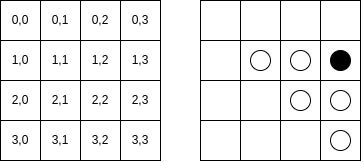

The diagram above was exported from draw.io. Its source (the exported page's mxGraphModel, read from the mxfile embedded in the PNG):
<mxGraphModel dx="658" dy="418" grid="1" gridSize="10" guides="1" tooltips="1" connect="1" arrows="1" fold="1" page="1" pageScale="1" pageWidth="827" pageHeight="1169" math="0" shadow="0">
  <root>
    <mxCell id="0" />
    <mxCell id="1" parent="0" />
    <mxCell id="DELnbpwFUYJkXToaetw4-1" value="" style="whiteSpace=wrap;html=1;aspect=fixed;fillStyle=auto;" vertex="1" parent="1">
      <mxGeometry x="360" y="240" width="160" height="160" as="geometry" />
    </mxCell>
    <mxCell id="DELnbpwFUYJkXToaetw4-2" value="" style="endArrow=none;html=1;rounded=0;entryX=0.25;entryY=0;entryDx=0;entryDy=0;exitX=0.25;exitY=1;exitDx=0;exitDy=0;" edge="1" parent="1" source="DELnbpwFUYJkXToaetw4-1" target="DELnbpwFUYJkXToaetw4-1">
      <mxGeometry width="50" height="50" relative="1" as="geometry">
        <mxPoint x="500" y="340" as="sourcePoint" />
        <mxPoint x="550" y="290" as="targetPoint" />
      </mxGeometry>
    </mxCell>
    <mxCell id="DELnbpwFUYJkXToaetw4-3" value="" style="endArrow=none;html=1;rounded=0;entryX=0.5;entryY=0;entryDx=0;entryDy=0;exitX=0.5;exitY=1;exitDx=0;exitDy=0;" edge="1" parent="1" source="DELnbpwFUYJkXToaetw4-1" target="DELnbpwFUYJkXToaetw4-1">
      <mxGeometry width="50" height="50" relative="1" as="geometry">
        <mxPoint x="520" y="400" as="sourcePoint" />
        <mxPoint x="520" y="280" as="targetPoint" />
      </mxGeometry>
    </mxCell>
    <mxCell id="DELnbpwFUYJkXToaetw4-5" value="" style="endArrow=none;html=1;rounded=0;entryX=0.75;entryY=0;entryDx=0;entryDy=0;exitX=0.75;exitY=1;exitDx=0;exitDy=0;" edge="1" parent="1" source="DELnbpwFUYJkXToaetw4-1" target="DELnbpwFUYJkXToaetw4-1">
      <mxGeometry width="50" height="50" relative="1" as="geometry">
        <mxPoint x="540" y="360" as="sourcePoint" />
        <mxPoint x="550" y="270" as="targetPoint" />
      </mxGeometry>
    </mxCell>
    <mxCell id="DELnbpwFUYJkXToaetw4-6" value="" style="endArrow=none;html=1;rounded=0;entryX=0;entryY=0.25;entryDx=0;entryDy=0;exitX=1;exitY=0.25;exitDx=0;exitDy=0;" edge="1" parent="1" source="DELnbpwFUYJkXToaetw4-1" target="DELnbpwFUYJkXToaetw4-1">
      <mxGeometry width="50" height="50" relative="1" as="geometry">
        <mxPoint x="519.6600000000001" y="370" as="sourcePoint" />
        <mxPoint x="519.6600000000001" y="250" as="targetPoint" />
      </mxGeometry>
    </mxCell>
    <mxCell id="DELnbpwFUYJkXToaetw4-7" value="" style="endArrow=none;html=1;rounded=0;entryX=0;entryY=0.5;entryDx=0;entryDy=0;exitX=1;exitY=0.5;exitDx=0;exitDy=0;" edge="1" parent="1" source="DELnbpwFUYJkXToaetw4-1" target="DELnbpwFUYJkXToaetw4-1">
      <mxGeometry width="50" height="50" relative="1" as="geometry">
        <mxPoint x="660" y="310" as="sourcePoint" />
        <mxPoint x="540" y="310" as="targetPoint" />
      </mxGeometry>
    </mxCell>
    <mxCell id="DELnbpwFUYJkXToaetw4-8" value="" style="endArrow=none;html=1;rounded=0;entryX=0;entryY=0.75;entryDx=0;entryDy=0;exitX=1;exitY=0.75;exitDx=0;exitDy=0;" edge="1" parent="1" source="DELnbpwFUYJkXToaetw4-1" target="DELnbpwFUYJkXToaetw4-1">
      <mxGeometry width="50" height="50" relative="1" as="geometry">
        <mxPoint x="560" y="390" as="sourcePoint" />
        <mxPoint x="440" y="390" as="targetPoint" />
      </mxGeometry>
    </mxCell>
    <mxCell id="DELnbpwFUYJkXToaetw4-9" value="" style="ellipse;whiteSpace=wrap;html=1;aspect=fixed;" vertex="1" parent="1">
      <mxGeometry x="450" y="330" width="20" height="20" as="geometry" />
    </mxCell>
    <mxCell id="DELnbpwFUYJkXToaetw4-13" value="" style="ellipse;whiteSpace=wrap;html=1;aspect=fixed;" vertex="1" parent="1">
      <mxGeometry x="490" y="330" width="20" height="20" as="geometry" />
    </mxCell>
    <mxCell id="DELnbpwFUYJkXToaetw4-14" value="" style="ellipse;whiteSpace=wrap;html=1;aspect=fixed;" vertex="1" parent="1">
      <mxGeometry x="410" y="290" width="20" height="20" as="geometry" />
    </mxCell>
    <mxCell id="DELnbpwFUYJkXToaetw4-16" value="" style="ellipse;whiteSpace=wrap;html=1;aspect=fixed;" vertex="1" parent="1">
      <mxGeometry x="450" y="290" width="20" height="20" as="geometry" />
    </mxCell>
    <mxCell id="DELnbpwFUYJkXToaetw4-17" value="" style="ellipse;whiteSpace=wrap;html=1;aspect=fixed;fillColor=#000000;" vertex="1" parent="1">
      <mxGeometry x="490" y="290" width="20" height="20" as="geometry" />
    </mxCell>
    <mxCell id="DELnbpwFUYJkXToaetw4-18" value="" style="ellipse;whiteSpace=wrap;html=1;aspect=fixed;" vertex="1" parent="1">
      <mxGeometry x="490" y="370" width="20" height="20" as="geometry" />
    </mxCell>
    <mxCell id="DELnbpwFUYJkXToaetw4-22" value="" style="whiteSpace=wrap;html=1;aspect=fixed;fillStyle=auto;" vertex="1" parent="1">
      <mxGeometry x="160" y="240" width="160" height="160" as="geometry" />
    </mxCell>
    <mxCell id="DELnbpwFUYJkXToaetw4-23" value="" style="endArrow=none;html=1;rounded=0;entryX=0.25;entryY=0;entryDx=0;entryDy=0;exitX=0.25;exitY=1;exitDx=0;exitDy=0;" edge="1" source="DELnbpwFUYJkXToaetw4-22" target="DELnbpwFUYJkXToaetw4-22" parent="1">
      <mxGeometry width="50" height="50" relative="1" as="geometry">
        <mxPoint x="300" y="340" as="sourcePoint" />
        <mxPoint x="350" y="290" as="targetPoint" />
      </mxGeometry>
    </mxCell>
    <mxCell id="DELnbpwFUYJkXToaetw4-24" value="" style="endArrow=none;html=1;rounded=0;entryX=0.5;entryY=0;entryDx=0;entryDy=0;exitX=0.5;exitY=1;exitDx=0;exitDy=0;" edge="1" source="DELnbpwFUYJkXToaetw4-22" target="DELnbpwFUYJkXToaetw4-22" parent="1">
      <mxGeometry width="50" height="50" relative="1" as="geometry">
        <mxPoint x="320" y="400" as="sourcePoint" />
        <mxPoint x="320" y="280" as="targetPoint" />
      </mxGeometry>
    </mxCell>
    <mxCell id="DELnbpwFUYJkXToaetw4-25" value="" style="endArrow=none;html=1;rounded=0;entryX=0.75;entryY=0;entryDx=0;entryDy=0;exitX=0.75;exitY=1;exitDx=0;exitDy=0;" edge="1" source="DELnbpwFUYJkXToaetw4-22" target="DELnbpwFUYJkXToaetw4-22" parent="1">
      <mxGeometry width="50" height="50" relative="1" as="geometry">
        <mxPoint x="340" y="360" as="sourcePoint" />
        <mxPoint x="350" y="270" as="targetPoint" />
      </mxGeometry>
    </mxCell>
    <mxCell id="DELnbpwFUYJkXToaetw4-26" value="" style="endArrow=none;html=1;rounded=0;entryX=0;entryY=0.25;entryDx=0;entryDy=0;exitX=1;exitY=0.25;exitDx=0;exitDy=0;" edge="1" source="DELnbpwFUYJkXToaetw4-22" target="DELnbpwFUYJkXToaetw4-22" parent="1">
      <mxGeometry width="50" height="50" relative="1" as="geometry">
        <mxPoint x="319.6600000000001" y="370" as="sourcePoint" />
        <mxPoint x="319.6600000000001" y="250" as="targetPoint" />
      </mxGeometry>
    </mxCell>
    <mxCell id="DELnbpwFUYJkXToaetw4-27" value="" style="endArrow=none;html=1;rounded=0;entryX=0;entryY=0.5;entryDx=0;entryDy=0;exitX=1;exitY=0.5;exitDx=0;exitDy=0;" edge="1" source="DELnbpwFUYJkXToaetw4-22" target="DELnbpwFUYJkXToaetw4-22" parent="1">
      <mxGeometry width="50" height="50" relative="1" as="geometry">
        <mxPoint x="460" y="310" as="sourcePoint" />
        <mxPoint x="340" y="310" as="targetPoint" />
      </mxGeometry>
    </mxCell>
    <mxCell id="DELnbpwFUYJkXToaetw4-28" value="" style="endArrow=none;html=1;rounded=0;entryX=0;entryY=0.75;entryDx=0;entryDy=0;exitX=1;exitY=0.75;exitDx=0;exitDy=0;" edge="1" source="DELnbpwFUYJkXToaetw4-22" target="DELnbpwFUYJkXToaetw4-22" parent="1">
      <mxGeometry width="50" height="50" relative="1" as="geometry">
        <mxPoint x="360" y="390" as="sourcePoint" />
        <mxPoint x="240" y="390" as="targetPoint" />
      </mxGeometry>
    </mxCell>
    <mxCell id="DELnbpwFUYJkXToaetw4-35" value="0,0" style="text;html=1;align=center;verticalAlign=middle;whiteSpace=wrap;rounded=0;" vertex="1" parent="1">
      <mxGeometry x="160" y="240" width="40" height="40" as="geometry" />
    </mxCell>
    <mxCell id="DELnbpwFUYJkXToaetw4-36" value="0,1" style="text;html=1;align=center;verticalAlign=middle;whiteSpace=wrap;rounded=0;" vertex="1" parent="1">
      <mxGeometry x="200" y="240" width="40" height="40" as="geometry" />
    </mxCell>
    <mxCell id="DELnbpwFUYJkXToaetw4-37" value="1,0" style="text;html=1;align=center;verticalAlign=middle;whiteSpace=wrap;rounded=0;" vertex="1" parent="1">
      <mxGeometry x="160" y="280" width="40" height="40" as="geometry" />
    </mxCell>
    <mxCell id="DELnbpwFUYJkXToaetw4-40" value="1,1" style="text;html=1;align=center;verticalAlign=middle;whiteSpace=wrap;rounded=0;" vertex="1" parent="1">
      <mxGeometry x="200" y="280" width="40" height="40" as="geometry" />
    </mxCell>
    <mxCell id="DELnbpwFUYJkXToaetw4-41" value="2,0" style="text;html=1;align=center;verticalAlign=middle;whiteSpace=wrap;rounded=0;" vertex="1" parent="1">
      <mxGeometry x="160" y="320" width="40" height="40" as="geometry" />
    </mxCell>
    <mxCell id="DELnbpwFUYJkXToaetw4-42" value="3,0" style="text;html=1;align=center;verticalAlign=middle;whiteSpace=wrap;rounded=0;" vertex="1" parent="1">
      <mxGeometry x="160" y="360" width="40" height="40" as="geometry" />
    </mxCell>
    <mxCell id="DELnbpwFUYJkXToaetw4-43" value="2,1" style="text;html=1;align=center;verticalAlign=middle;whiteSpace=wrap;rounded=0;" vertex="1" parent="1">
      <mxGeometry x="200" y="320" width="40" height="40" as="geometry" />
    </mxCell>
    <mxCell id="DELnbpwFUYJkXToaetw4-44" value="3,1" style="text;html=1;align=center;verticalAlign=middle;whiteSpace=wrap;rounded=0;" vertex="1" parent="1">
      <mxGeometry x="200" y="360" width="40" height="40" as="geometry" />
    </mxCell>
    <mxCell id="DELnbpwFUYJkXToaetw4-45" value="0,2" style="text;html=1;align=center;verticalAlign=middle;whiteSpace=wrap;rounded=0;" vertex="1" parent="1">
      <mxGeometry x="240" y="240" width="40" height="40" as="geometry" />
    </mxCell>
    <mxCell id="DELnbpwFUYJkXToaetw4-46" value="0,3" style="text;html=1;align=center;verticalAlign=middle;whiteSpace=wrap;rounded=0;" vertex="1" parent="1">
      <mxGeometry x="280" y="240" width="40" height="40" as="geometry" />
    </mxCell>
    <mxCell id="DELnbpwFUYJkXToaetw4-47" value="1,2" style="text;html=1;align=center;verticalAlign=middle;whiteSpace=wrap;rounded=0;" vertex="1" parent="1">
      <mxGeometry x="240" y="280" width="40" height="40" as="geometry" />
    </mxCell>
    <mxCell id="DELnbpwFUYJkXToaetw4-48" value="1,3" style="text;html=1;align=center;verticalAlign=middle;whiteSpace=wrap;rounded=0;" vertex="1" parent="1">
      <mxGeometry x="280" y="280" width="40" height="40" as="geometry" />
    </mxCell>
    <mxCell id="DELnbpwFUYJkXToaetw4-49" value="2,2" style="text;html=1;align=center;verticalAlign=middle;whiteSpace=wrap;rounded=0;" vertex="1" parent="1">
      <mxGeometry x="240" y="320" width="40" height="40" as="geometry" />
    </mxCell>
    <mxCell id="DELnbpwFUYJkXToaetw4-50" value="3,2" style="text;html=1;align=center;verticalAlign=middle;whiteSpace=wrap;rounded=0;" vertex="1" parent="1">
      <mxGeometry x="240" y="360" width="40" height="40" as="geometry" />
    </mxCell>
    <mxCell id="DELnbpwFUYJkXToaetw4-51" value="2,3" style="text;html=1;align=center;verticalAlign=middle;whiteSpace=wrap;rounded=0;" vertex="1" parent="1">
      <mxGeometry x="280" y="320" width="40" height="40" as="geometry" />
    </mxCell>
    <mxCell id="DELnbpwFUYJkXToaetw4-52" value="3,3" style="text;html=1;align=center;verticalAlign=middle;whiteSpace=wrap;rounded=0;" vertex="1" parent="1">
      <mxGeometry x="280" y="360" width="40" height="40" as="geometry" />
    </mxCell>
  </root>
</mxGraphModel>